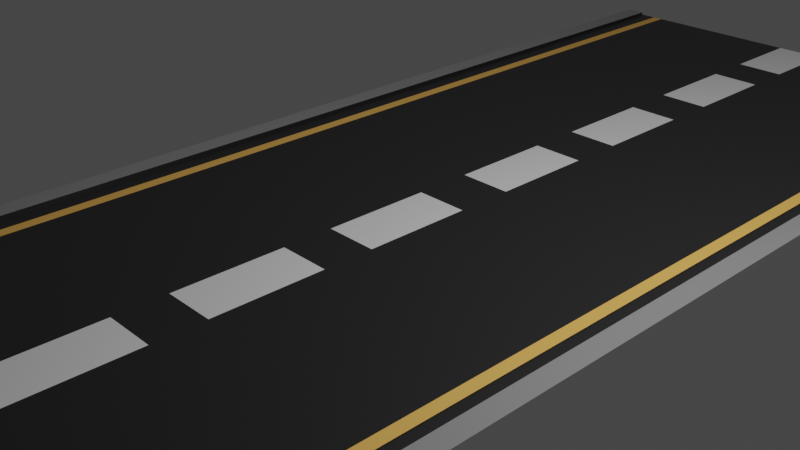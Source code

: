 # Source: Road.blend  (saved by Blender 3.1.7; exported with 4.5.12 LTS)
import bpy
from mathutils import Matrix  # noqa: F401  (used for matrix-valued properties, if any)

bpy.ops.wm.read_factory_settings(use_empty=True)
scene = bpy.context.scene
scene.name = 'Scene'

# ---- collections
col_collection = bpy.data.collections.new('Collection'); scene.collection.children.link(col_collection)
col_road_main = bpy.data.collections.new('Road_Main'); scene.collection.children.link(col_road_main)

# ---- materials (node trees are filled in below, after node groups)
mat_tar = bpy.data.materials.new('Tar')
mat_tar.alpha_threshold = 0.0
mat_tar.use_transparent_shadow = False
mat_tar.line_color = (0.0, 0.0, 0.0, 1.0)
mat_stripes = bpy.data.materials.new('Stripes')
mat_stripes.use_transparent_shadow = False
mat_concrete = bpy.data.materials.new('Concrete')
mat_concrete.use_transparent_shadow = False
mat_material = bpy.data.materials.new('Material')
mat_material.use_transparent_shadow = False

# ---- material node trees
mat_tar.use_nodes = True; mat_tar.node_tree.nodes.clear()
_N = mat_tar.node_tree.nodes; _L = mat_tar.node_tree.links
n0 = _N.new('ShaderNodeOutputMaterial'); n0.name = 'Material Output'; n0.location = (300, 300)
n1 = _N.new('ShaderNodeBsdfPrincipled'); n1.name = 'Principled BSDF'; n1.location = (10, 300)
n1.distribution = 'GGX'
n1.subsurface_method = 'RANDOM_WALK_SKIN'
n1.inputs[0].default_value = (0.02038, 0.02038, 0.02038, 1.0)
n1.inputs[2].default_value = 0.4
n1.inputs[3].default_value = 1.45
n1.inputs[27].default_value = (0.0, 0.0, 0.0, 1.0)
n1.inputs[28].default_value = 1.0
_L.new(n1.outputs[0], n0.inputs[0])
n0.is_active_output = True
mat_stripes.use_nodes = True; mat_stripes.node_tree.nodes.clear()
_N = mat_stripes.node_tree.nodes; _L = mat_stripes.node_tree.links
n0 = _N.new('ShaderNodeBsdfPrincipled'); n0.name = 'Principled BSDF'; n0.location = (10, 300)
n0.distribution = 'GGX'
n0.subsurface_method = 'RANDOM_WALK_SKIN'
n0.inputs[3].default_value = 1.45
n0.inputs[27].default_value = (0.0, 0.0, 0.0, 1.0)
n0.inputs[28].default_value = 1.0
n1 = _N.new('ShaderNodeOutputMaterial'); n1.name = 'Material Output'; n1.location = (300, 300)
_L.new(n0.outputs[0], n1.inputs[0])
n1.is_active_output = True
mat_concrete.use_nodes = True; mat_concrete.node_tree.nodes.clear()
_N = mat_concrete.node_tree.nodes; _L = mat_concrete.node_tree.links
n0 = _N.new('ShaderNodeBsdfPrincipled'); n0.name = 'Principled BSDF'; n0.location = (10, 300)
n0.distribution = 'GGX'
n0.subsurface_method = 'RANDOM_WALK_SKIN'
n0.inputs[0].default_value = (0.9258, 0.5049, 0.1119, 1.0)
n0.inputs[3].default_value = 1.45
n0.inputs[27].default_value = (0.0, 0.0, 0.0, 1.0)
n0.inputs[28].default_value = 1.0
n1 = _N.new('ShaderNodeOutputMaterial'); n1.name = 'Material Output'; n1.location = (300, 300)
_L.new(n0.outputs[0], n1.inputs[0])
n1.is_active_output = True
mat_material.use_nodes = True; mat_material.node_tree.nodes.clear()
_N = mat_material.node_tree.nodes; _L = mat_material.node_tree.links
n0 = _N.new('ShaderNodeBsdfPrincipled'); n0.name = 'Principled BSDF'; n0.location = (10, 300)
n0.distribution = 'GGX'
n0.subsurface_method = 'RANDOM_WALK_SKIN'
n0.inputs[0].default_value = (0.2812, 0.2812, 0.2812, 1.0)
n0.inputs[3].default_value = 1.45
n0.inputs[27].default_value = (0.0, 0.0, 0.0, 1.0)
n0.inputs[28].default_value = 1.0
n1 = _N.new('ShaderNodeOutputMaterial'); n1.name = 'Material Output'; n1.location = (300, 300)
_L.new(n0.outputs[0], n1.inputs[0])
n1.is_active_output = True

# ---- world
world_world = bpy.data.worlds.new('World'); scene.world = world_world
world_world.use_nodes = True; world_world.node_tree.nodes.clear()
_N = world_world.node_tree.nodes; _L = world_world.node_tree.links
n0 = _N.new('ShaderNodeOutputWorld'); n0.name = 'World Output'; n0.location = (300, 300)
n1 = _N.new('ShaderNodeBackground'); n1.name = 'Background'; n1.location = (10, 300)
n1.inputs[0].default_value = (0.05088, 0.05088, 0.05088, 1.0)
_L.new(n1.outputs[0], n0.inputs[0])
n0.is_active_output = True
world_world.color = (0.05088, 0.05088, 0.05088)
world_world.use_sun_shadow = False
world_world.sun_shadow_jitter_overblur = 0.0

# ---- cameras
cam_camera = bpy.data.cameras.new('Camera')
cam_camera.clip_end = 100.0
cam_camera.ortho_scale = 7.314

# ---- lights
light_light = bpy.data.lights.new('Light', 'POINT')
light_light.transmission_factor = 0.0
light_light.energy = 1000.0
light_light.shadow_soft_size = 0.1
light_light.shadow_maximum_resolution = 0.006
light_light.use_absolute_resolution = True

# ---- meshes
me_plane = bpy.data.meshes.new('Plane')
me_plane.from_pydata([(-1.0, -1.0, 0.0), (1.0, -1.0, 0.0), (-1.0, 1.0, 0.0), (1.0, 1.0, 0.0), (-1.0, -1.0, 0.0), (1.0, -1.0, 0.03414), (-1.0, 1.0, 0.0), (1.0, 1.0, 0.03414), (-1.0, -1.0, 0.03414), (-1.0, 1.0, 0.03414), (-1.087, -1.0, 0.03414), (-1.087, 1.0, 0.03414), (1.085, -1.0, 0.03414), (1.085, 1.0, 0.03414), (-1.0, 0.8626, 0.0), (-1.0, 0.7844, 0.0), (-1.0, 0.6298, 0.0), (-1.0, 0.5467, 0.0), (-1.0, 0.3927, 0.0), (-1.0, 0.3132, 0.0), (-1.0, 0.1594, 0.0), (-1.0, 0.07584, 0.0), (-1.0, -0.08103, 0.0), (-1.0, -0.1543, 0.0), (-1.0, -0.3159, 0.0), (-1.0, -0.39, 0.0), (-1.0, -0.5548, 0.0), (-1.0, -0.6217, 0.0), (-1.0, -0.7923, 0.0), (-1.0, -0.8548, 0.0), (1.0, -0.8548, 0.0), (1.0, -0.7923, 0.0), (1.0, -0.6217, 0.0), (1.0, -0.5548, 0.0), (1.0, -0.39, 0.0), (1.0, -0.3159, 0.0), (1.0, -0.1543, 0.0), (1.0, -0.08103, 0.0), (1.0, 0.07584, 0.0), (1.0, 0.1594, 0.0), (1.0, 0.3132, 0.0), (1.0, 0.3927, 0.0), (1.0, 0.5467, 0.0), (1.0, 0.6298, 0.0), (1.0, 0.7844, 0.0), (1.0, 0.8626, 0.0), (-1.0, 0.8824, 0.0), (-1.0, 0.7647, 0.0), (-1.0, 0.6471, 0.0), (-1.0, 0.5294, 0.0), (-1.0, 0.4118, 0.0), (-1.0, 0.2941, 0.0), (-1.0, 0.1765, 0.0), (-1.0, 0.05882, 0.0), (-1.0, -0.05882, 0.0), (-1.0, -0.1765, 0.0), (-1.0, -0.2941, 0.0), (-1.0, -0.4118, 0.0), (-1.0, -0.5294, 0.0), (-1.0, -0.6471, 0.0), (-1.0, -0.7647, 0.0), (-1.0, -0.8824, 0.0), (1.0, -0.8824, 0.03414), (1.0, -0.7647, 0.03414), (1.0, -0.6471, 0.03414), (1.0, -0.5294, 0.03414), (1.0, -0.4118, 0.03414), (1.0, -0.2941, 0.03414), (1.0, -0.1765, 0.03414), (1.0, -0.05882, 0.03414), (1.0, 0.05882, 0.03414), (1.0, 0.1765, 0.03414), (1.0, 0.2941, 0.03414), (1.0, 0.4118, 0.03414), (1.0, 0.5294, 0.03414), (1.0, 0.6471, 0.03414), (1.0, 0.7647, 0.03414), (1.0, 0.8824, 0.03414), (-1.0, 0.8824, 0.03414), (-1.0, 0.7647, 0.03414), (-1.0, 0.6471, 0.03414), (-1.0, 0.5294, 0.03414), (-1.0, 0.4118, 0.03414), (-1.0, 0.2941, 0.03414), (-1.0, 0.1765, 0.03414), (-1.0, 0.05882, 0.03414), (-1.0, -0.05882, 0.03414), (-1.0, -0.1765, 0.03414), (-1.0, -0.2941, 0.03414), (-1.0, -0.4118, 0.03414), (-1.0, -0.5294, 0.03414), (-1.0, -0.6471, 0.03414), (-1.0, -0.7647, 0.03414), (-1.0, -0.8824, 0.03414), (-1.087, 0.8824, 0.03414), (-1.087, 0.7647, 0.03414), (-1.087, 0.6471, 0.03414), (-1.087, 0.5294, 0.03414), (-1.087, 0.4118, 0.03414), (-1.087, 0.2941, 0.03414), (-1.087, 0.1765, 0.03414), (-1.087, 0.05882, 0.03414), (-1.087, -0.05882, 0.03414), (-1.087, -0.1765, 0.03414), (-1.087, -0.2941, 0.03414), (-1.087, -0.4118, 0.03414), (-1.087, -0.5294, 0.03414), (-1.087, -0.6471, 0.03414), (-1.087, -0.7647, 0.03414), (-1.087, -0.8824, 0.03414), (1.085, -0.8824, 0.03414), (1.085, -0.7647, 0.03414), (1.085, -0.6471, 0.03414), (1.085, -0.5294, 0.03414), (1.085, -0.4118, 0.03414), (1.085, -0.2941, 0.03414), (1.085, -0.1765, 0.03414), (1.085, -0.05882, 0.03414), (1.085, 0.05882, 0.03414), (1.085, 0.1765, 0.03414), (1.085, 0.2941, 0.03414), (1.085, 0.4118, 0.03414), (1.085, 0.5294, 0.03414), (1.085, 0.6471, 0.03414), (1.085, 0.7647, 0.03414), (1.085, 0.8824, 0.03414), (-0.1098, -1.0, 0.0), (0.1098, -1.0, 0.0), (0.1098, 1.0, 0.0), (-0.1098, 1.0, 0.0), (0.1098, -0.8548, 0.0), (-0.1098, -0.8548, 0.0), (0.1098, -0.7923, 0.0), (-0.1098, -0.7923, 0.0), (0.1098, -0.6217, 0.0), (-0.1098, -0.6217, 0.0), (0.1098, -0.5548, 0.0), (-0.1098, -0.5548, 0.0), (0.1098, -0.39, 0.0), (-0.1098, -0.39, 0.0), (0.1098, -0.3159, 0.0), (-0.1098, -0.3159, 0.0), (0.1098, -0.1543, 0.0), (-0.1098, -0.1543, 0.0), (0.1098, -0.08103, 0.0), (-0.1098, -0.08103, 0.0), (0.1098, 0.07584, 0.0), (-0.1098, 0.07584, 0.0), (0.1098, 0.1594, 0.0), (-0.1098, 0.1594, 0.0), (0.1098, 0.3132, 0.0), (-0.1098, 0.3132, 0.0), (0.1098, 0.3927, 0.0), (-0.1098, 0.3927, 0.0), (0.1098, 0.5467, 0.0), (-0.1098, 0.5467, 0.0), (0.1098, 0.6298, 0.0), (-0.1098, 0.6298, 0.0), (0.1098, 0.7844, 0.0), (-0.1098, 0.7844, 0.0), (0.1098, 0.8626, 0.0), (-0.1098, 0.8626, 0.0), (-0.8677, 1.0, 0.0), (-0.9173, 1.0, 0.0), (-0.8677, -0.8548, 0.0), (-0.9173, -0.8548, 0.0), (-0.8677, -0.7923, 0.0), (-0.9173, -0.7923, 0.0), (-0.8677, -0.6217, 0.0), (-0.9173, -0.6217, 0.0), (-0.8677, -0.5548, 0.0), (-0.9173, -0.5548, 0.0), (-0.8677, -0.39, 0.0), (-0.9173, -0.39, 0.0), (-0.8677, -0.3159, 0.0), (-0.9173, -0.3159, 0.0), (-0.8677, -0.1543, 0.0), (-0.9173, -0.1543, 0.0), (-0.8677, -0.08103, 0.0), (-0.9173, -0.08103, 0.0), (-0.8677, 0.07584, 0.0), (-0.9173, 0.07584, 0.0), (-0.8677, 0.1594, 0.0), (-0.9173, 0.1594, 0.0), (-0.8677, 0.3132, 0.0), (-0.9173, 0.3132, 0.0), (-0.8677, 0.3927, 0.0), (-0.9173, 0.3927, 0.0), (-0.8677, 0.5467, 0.0), (-0.9173, 0.5467, 0.0), (-0.8677, 0.6298, 0.0), (-0.9173, 0.6298, 0.0), (-0.8677, 0.7844, 0.0), (-0.9173, 0.7844, 0.0), (-0.8677, 0.8626, 0.0), (-0.9173, 0.8626, 0.0), (-0.9173, -1.0, 0.0), (-0.8677, -1.0, 0.0), (0.9477, 1.0, 0.0), (0.8981, 1.0, 0.0), (0.9477, -0.8548, 0.0), (0.8981, -0.8548, 0.0), (0.9477, -0.7923, 0.0), (0.8981, -0.7923, 0.0), (0.9477, -0.6217, 0.0), (0.8981, -0.6217, 0.0), (0.9477, -0.5548, 0.0), (0.8981, -0.5548, 0.0), (0.9477, -0.39, 0.0), (0.8981, -0.39, 0.0), (0.9477, -0.3159, 0.0), (0.8981, -0.3159, 0.0), (0.9477, -0.1543, 0.0), (0.8981, -0.1543, 0.0), (0.9477, -0.08103, 0.0), (0.8981, -0.08103, 0.0), (0.9477, 0.07584, 0.0), (0.8981, 0.07584, 0.0), (0.9477, 0.1594, 0.0), (0.8981, 0.1594, 0.0), (0.9477, 0.3132, 0.0), (0.8981, 0.3132, 0.0), (0.9477, 0.3927, 0.0), (0.8981, 0.3927, 0.0), (0.9477, 0.5467, 0.0), (0.8981, 0.5467, 0.0), (0.9477, 0.6298, 0.0), (0.8981, 0.6298, 0.0), (0.9477, 0.7844, 0.0), (0.8981, 0.7844, 0.0), (0.9477, 0.8626, 0.0), (0.8981, 0.8626, 0.0), (0.8981, -1.0, 0.0), (0.9477, -1.0, 0.0), (0.9446, 1.0, 0.00908), (0.895, 1.0, 0.00908), (0.9446, -0.8548, 0.00908), (0.895, -0.8548, 0.00908), (0.9446, -0.7923, 0.00908), (0.895, -0.7923, 0.00908), (0.9446, -0.6217, 0.00908), (0.895, -0.6217, 0.00908), (0.9446, -0.5548, 0.00908), (0.895, -0.5548, 0.00908), (0.9446, -0.39, 0.00908), (0.895, -0.39, 0.00908), (0.9446, -0.3159, 0.00908), (0.895, -0.3159, 0.00908), (0.9446, -0.1543, 0.00908), (0.895, -0.1543, 0.00908), (0.9446, -0.08103, 0.00908), (0.895, -0.08103, 0.00908), (0.9446, 0.07584, 0.00908), (0.895, 0.07584, 0.00908), (0.9446, 0.1594, 0.00908), (0.895, 0.1594, 0.00908), (0.9446, 0.3132, 0.00908), (0.895, 0.3132, 0.00908), (0.9446, 0.3927, 0.00908), (0.895, 0.3927, 0.00908), (0.9446, 0.5467, 0.00908), (0.895, 0.5467, 0.00908), (0.9446, 0.6298, 0.00908), (0.895, 0.6298, 0.00908), (0.9446, 0.7844, 0.00908), (0.895, 0.7844, 0.00908), (0.9446, 0.8626, 0.00908), (0.895, 0.8626, 0.00908), (0.895, -1.0, 0.00908), (0.9446, -1.0, 0.00908)], [(231, 199), (230, 198), (232, 201), (233, 200), (201, 203), (200, 202), (203, 205), (202, 204), (205, 207), (204, 206), (207, 209), (206, 208), (209, 211), (208, 210), (211, 213), (210, 212), (213, 215), (212, 214), (215, 217), (214, 216), (217, 219), (216, 218), (219, 221), (218, 220), (221, 223), (220, 222), (223, 225), (222, 224), (225, 227), (224, 226), (227, 229), (226, 228), (229, 231), (228, 230)], [(160, 45, 3, 128), (30, 1, 5, 62), (14, 2, 6, 46), (46, 6, 9, 78), (78, 9, 11, 94), (62, 5, 12, 110), (7, 77, 125, 13), (77, 76, 124, 125), (76, 75, 123, 124), (75, 74, 122, 123), (74, 73, 121, 122), (73, 72, 120, 121), (72, 71, 119, 120), (71, 70, 118, 119), (70, 69, 117, 118), (69, 68, 116, 117), (68, 67, 115, 116), (67, 66, 114, 115), (66, 65, 113, 114), (65, 64, 112, 113), (64, 63, 111, 112), (63, 62, 110, 111), (8, 93, 109, 10), (93, 92, 108, 109), (92, 91, 107, 108), (91, 90, 106, 107), (90, 89, 105, 106), (89, 88, 104, 105), (88, 87, 103, 104), (87, 86, 102, 103), (86, 85, 101, 102), (85, 84, 100, 101), (84, 83, 99, 100), (83, 82, 98, 99), (82, 81, 97, 98), (81, 80, 96, 97), (80, 79, 95, 96), (79, 78, 94, 95), (4, 61, 93, 8), (61, 60, 92, 93), (60, 59, 91, 92), (59, 58, 90, 91), (58, 57, 89, 90), (57, 56, 88, 89), (56, 55, 87, 88), (55, 54, 86, 87), (54, 53, 85, 86), (53, 52, 84, 85), (52, 51, 83, 84), (51, 50, 82, 83), (50, 49, 81, 82), (49, 48, 80, 81), (48, 47, 79, 80), (47, 46, 78, 79), (0, 29, 61, 4), (29, 28, 60, 61), (28, 27, 59, 60), (27, 26, 58, 59), (26, 25, 57, 58), (25, 24, 56, 57), (24, 23, 55, 56), (23, 22, 54, 55), (22, 21, 53, 54), (21, 20, 52, 53), (20, 19, 51, 52), (19, 18, 50, 51), (18, 17, 49, 50), (17, 16, 48, 49), (16, 15, 47, 48), (15, 14, 46, 47), (3, 45, 77, 7), (45, 44, 76, 77), (44, 43, 75, 76), (43, 42, 74, 75), (42, 41, 73, 74), (41, 40, 72, 73), (40, 39, 71, 72), (39, 38, 70, 71), (38, 37, 69, 70), (37, 36, 68, 69), (36, 35, 67, 68), (35, 34, 66, 67), (34, 33, 65, 66), (33, 32, 64, 65), (32, 31, 63, 64), (31, 30, 62, 63), (127, 1, 30, 130), (130, 30, 31, 132), (132, 31, 32, 134), (134, 32, 33, 136), (136, 33, 34, 138), (138, 34, 35, 140), (140, 35, 36, 142), (142, 36, 37, 144), (144, 37, 38, 146), (146, 38, 39, 148), (148, 39, 40, 150), (150, 40, 41, 152), (152, 41, 42, 154), (154, 42, 43, 156), (156, 43, 44, 158), (158, 44, 45, 160), (192, 159, 161, 194), (159, 158, 160, 161), (190, 157, 159, 192), (157, 156, 158, 159), (188, 155, 157, 190), (155, 154, 156, 157), (186, 153, 155, 188), (153, 152, 154, 155), (184, 151, 153, 186), (151, 150, 152, 153), (182, 149, 151, 184), (149, 148, 150, 151), (180, 147, 149, 182), (147, 146, 148, 149), (178, 145, 147, 180), (145, 144, 146, 147), (176, 143, 145, 178), (143, 142, 144, 145), (174, 141, 143, 176), (141, 140, 142, 143), (172, 139, 141, 174), (139, 138, 140, 141), (170, 137, 139, 172), (137, 136, 138, 139), (168, 135, 137, 170), (135, 134, 136, 137), (166, 133, 135, 168), (133, 132, 134, 135), (164, 131, 133, 166), (131, 130, 132, 133), (197, 126, 131, 164), (126, 127, 130, 131), (194, 161, 129, 162), (161, 160, 128, 129), (14, 195, 163, 2), (195, 194, 162, 163), (0, 196, 165, 29), (196, 197, 164, 165), (29, 165, 167, 28), (165, 164, 166, 167), (28, 167, 169, 27), (167, 166, 168, 169), (27, 169, 171, 26), (169, 168, 170, 171), (26, 171, 173, 25), (171, 170, 172, 173), (25, 173, 175, 24), (173, 172, 174, 175), (24, 175, 177, 23), (175, 174, 176, 177), (23, 177, 179, 22), (177, 176, 178, 179), (22, 179, 181, 21), (179, 178, 180, 181), (21, 181, 183, 20), (181, 180, 182, 183), (20, 183, 185, 19), (183, 182, 184, 185), (19, 185, 187, 18), (185, 184, 186, 187), (18, 187, 189, 17), (187, 186, 188, 189), (17, 189, 191, 16), (189, 188, 190, 191), (16, 191, 193, 15), (191, 190, 192, 193), (15, 193, 195, 14), (193, 192, 194, 195), (267, 266, 234, 235), (268, 269, 236, 237), (237, 236, 238, 239), (239, 238, 240, 241), (241, 240, 242, 243), (243, 242, 244, 245), (245, 244, 246, 247), (247, 246, 248, 249), (249, 248, 250, 251), (251, 250, 252, 253), (253, 252, 254, 255), (255, 254, 256, 257), (257, 256, 258, 259), (259, 258, 260, 261), (261, 260, 262, 263), (263, 262, 264, 265), (265, 264, 266, 267)])
me_plane.polygons.foreach_set('material_index', [0, 0, 0, 0, 3, 3, 3, 3, 3, 3, 3, 3, 3, 3, 3, 3, 3, 3, 3, 3, 3, 3, 3, 3, 3, 3, 3, 3, 3, 3, 3, 3, 3, 3, 3, 3, 3, 3, 0, 0, 0, 0, 0, 0, 0, 0, 0, 0, 0, 0, 0, 0, 0, 0, 0, 0, 0, 0, 0, 0, 0, 0, 0, 0, 0, 0, 0, 0, 0, 0, 0, 0, 0, 0, 0, 0, 0, 0, 0, 0, 0, 0, 0, 0, 0, 0, 0, 0, 0, 0, 0, 0, 0, 0, 0, 0, 0, 0, 0, 0, 0, 0, 0, 0, 0, 1, 0, 0, 0, 1, 0, 0, 0, 1, 0, 0, 0, 1, 0, 0, 0, 1, 0, 0, 0, 1, 0, 0, 0, 1, 0, 0, 0, 1, 0, 1, 0, 2, 0, 2, 0, 2, 0, 2, 0, 2, 0, 2, 0, 2, 0, 2, 0, 2, 0, 2, 0, 2, 0, 2, 0, 2, 0, 2, 0, 2, 0, 2, 0, 2, 2, 2, 2, 2, 2, 2, 2, 2, 2, 2, 2, 2, 2, 2, 2, 2, 2])
_uv = me_plane.uv_layers.new(name='UVMap')
_uv.uv.foreach_set('vector', [0.6667, 0.9412, 1.0, 0.9412, 1.0, 1.0, 0.6667, 1.0, 1.0, 0.05882, 1.0, 0.0, 1.0, 0.0, 1.0, 0.05882, 0.0, 0.9412, 0.0, 1.0, 0.0, 1.0, 0.0, 0.9412, 0.0, 0.9412, 0.0, 1.0, 0.0, 1.0, 0.0, 0.9412, 0.0, 0.9412, 0.0, 1.0, 0.0, 1.0, 0.0, 0.9412, 1.0, 0.05882, 1.0, 0.0, 1.0, 0.0, 1.0, 0.05882, 1.0, 1.0, 1.0, 0.9412, 1.0, 0.9412, 1.0, 1.0, 1.0, 0.9412, 1.0, 0.8824, 1.0, 0.8824, 1.0, 0.9412, 1.0, 0.8824, 1.0, 0.8235, 1.0, 0.8235, 1.0, 0.8824, 1.0, 0.8235, 1.0, 0.7647, 1.0, 0.7647, 1.0, 0.8235, 1.0, 0.7647, 1.0, 0.7059, 1.0, 0.7059, 1.0, 0.7647, 1.0, 0.7059, 1.0, 0.6471, 1.0, 0.6471, 1.0, 0.7059, 1.0, 0.6471, 1.0, 0.5882, 1.0, 0.5882, 1.0, 0.6471, 1.0, 0.5882, 1.0, 0.5294, 1.0, 0.5294, 1.0, 0.5882, 1.0, 0.5294, 1.0, 0.4706, 1.0, 0.4706, 1.0, 0.5294, 1.0, 0.4706, 1.0, 0.4118, 1.0, 0.4118, 1.0, 0.4706, 1.0, 0.4118, 1.0, 0.3529, 1.0, 0.3529, 1.0, 0.4118, 1.0, 0.3529, 1.0, 0.2941, 1.0, 0.2941, 1.0, 0.3529, 1.0, 0.2941, 1.0, 0.2353, 1.0, 0.2353, 1.0, 0.2941, 1.0, 0.2353, 1.0, 0.1765, 1.0, 0.1765, 1.0, 0.2353, 1.0, 0.1765, 1.0, 0.1176, 1.0, 0.1176, 1.0, 0.1765, 1.0, 0.1176, 1.0, 0.05882, 1.0, 0.05882, 1.0, 0.1176, 0.0, 0.0, 0.0, 0.05882, 0.0, 0.05882, 0.0, 0.0, 0.0, 0.05882, 0.0, 0.1176, 0.0, 0.1176, 0.0, 0.05882, 0.0, 0.1176, 0.0, 0.1765, 0.0, 0.1765, 0.0, 0.1176, 0.0, 0.1765, 0.0, 0.2353, 0.0, 0.2353, 0.0, 0.1765, 0.0, 0.2353, 0.0, 0.2941, 0.0, 0.2941, 0.0, 0.2353, 0.0, 0.2941, 0.0, 0.3529, 0.0, 0.3529, 0.0, 0.2941, 0.0, 0.3529, 0.0, 0.4118, 0.0, 0.4118, 0.0, 0.3529, 0.0, 0.4118, 0.0, 0.4706, 0.0, 0.4706, 0.0, 0.4118, 0.0, 0.4706, 0.0, 0.5294, 0.0, 0.5294, 0.0, 0.4706, 0.0, 0.5294, 0.0, 0.5882, 0.0, 0.5882, 0.0, 0.5294, 0.0, 0.5882, 0.0, 0.6471, 0.0, 0.6471, 0.0, 0.5882, 0.0, 0.6471, 0.0, 0.7059, 0.0, 0.7059, 0.0, 0.6471, 0.0, 0.7059, 0.0, 0.7647, 0.0, 0.7647, 0.0, 0.7059, 0.0, 0.7647, 0.0, 0.8235, 0.0, 0.8235, 0.0, 0.7647, 0.0, 0.8235, 0.0, 0.8824, 0.0, 0.8824, 0.0, 0.8235, 0.0, 0.8824, 0.0, 0.9412, 0.0, 0.9412, 0.0, 0.8824, 0.0, 0.0, 0.0, 0.05882, 0.0, 0.05882, 0.0, 0.0, 0.0, 0.05882, 0.0, 0.1176, 0.0, 0.1176, 0.0, 0.05882, 0.0, 0.1176, 0.0, 0.1765, 0.0, 0.1765, 0.0, 0.1176, 0.0, 0.1765, 0.0, 0.2353, 0.0, 0.2353, 0.0, 0.1765, 0.0, 0.2353, 0.0, 0.2941, 0.0, 0.2941, 0.0, 0.2353, 0.0, 0.2941, 0.0, 0.3529, 0.0, 0.3529, 0.0, 0.2941, 0.0, 0.3529, 0.0, 0.4118, 0.0, 0.4118, 0.0, 0.3529, 0.0, 0.4118, 0.0, 0.4706, 0.0, 0.4706, 0.0, 0.4118, 0.0, 0.4706, 0.0, 0.5294, 0.0, 0.5294, 0.0, 0.4706, 0.0, 0.5294, 0.0, 0.5882, 0.0, 0.5882, 0.0, 0.5294, 0.0, 0.5882, 0.0, 0.6471, 0.0, 0.6471, 0.0, 0.5882, 0.0, 0.6471, 0.0, 0.7059, 0.0, 0.7059, 0.0, 0.6471, 0.0, 0.7059, 0.0, 0.7647, 0.0, 0.7647, 0.0, 0.7059, 0.0, 0.7647, 0.0, 0.8235, 0.0, 0.8235, 0.0, 0.7647, 0.0, 0.8235, 0.0, 0.8824, 0.0, 0.8824, 0.0, 0.8235, 0.0, 0.8824, 0.0, 0.9412, 0.0, 0.9412, 0.0, 0.8824, 0.0, 0.0, 0.0, 0.05882, 0.0, 0.05882, 0.0, 0.0, 0.0, 0.05882, 0.0, 0.1176, 0.0, 0.1176, 0.0, 0.05882, 0.0, 0.1176, 0.0, 0.1765, 0.0, 0.1765, 0.0, 0.1176, 0.0, 0.1765, 0.0, 0.2353, 0.0, 0.2353, 0.0, 0.1765, 0.0, 0.2353, 0.0, 0.2941, 0.0, 0.2941, 0.0, 0.2353, 0.0, 0.2941, 0.0, 0.3529, 0.0, 0.3529, 0.0, 0.2941, 0.0, 0.3529, 0.0, 0.4118, 0.0, 0.4118, 0.0, 0.3529, 0.0, 0.4118, 0.0, 0.4706, 0.0, 0.4706, 0.0, 0.4118, 0.0, 0.4706, 0.0, 0.5294, 0.0, 0.5294, 0.0, 0.4706, 0.0, 0.5294, 0.0, 0.5882, 0.0, 0.5882, 0.0, 0.5294, 0.0, 0.5882, 0.0, 0.6471, 0.0, 0.6471, 0.0, 0.5882, 0.0, 0.6471, 0.0, 0.7059, 0.0, 0.7059, 0.0, 0.6471, 0.0, 0.7059, 0.0, 0.7647, 0.0, 0.7647, 0.0, 0.7059, 0.0, 0.7647, 0.0, 0.8235, 0.0, 0.8235, 0.0, 0.7647, 0.0, 0.8235, 0.0, 0.8824, 0.0, 0.8824, 0.0, 0.8235, 0.0, 0.8824, 0.0, 0.9412, 0.0, 0.9412, 0.0, 0.8824, 1.0, 1.0, 1.0, 0.9412, 1.0, 0.9412, 1.0, 1.0, 1.0, 0.9412, 1.0, 0.8824, 1.0, 0.8824, 1.0, 0.9412, 1.0, 0.8824, 1.0, 0.8235, 1.0, 0.8235, 1.0, 0.8824, 1.0, 0.8235, 1.0, 0.7647, 1.0, 0.7647, 1.0, 0.8235, 1.0, 0.7647, 1.0, 0.7059, 1.0, 0.7059, 1.0, 0.7647, 1.0, 0.7059, 1.0, 0.6471, 1.0, 0.6471, 1.0, 0.7059, 1.0, 0.6471, 1.0, 0.5882, 1.0, 0.5882, 1.0, 0.6471, 1.0, 0.5882, 1.0, 0.5294, 1.0, 0.5294, 1.0, 0.5882, 1.0, 0.5294, 1.0, 0.4706, 1.0, 0.4706, 1.0, 0.5294, 1.0, 0.4706, 1.0, 0.4118, 1.0, 0.4118, 1.0, 0.4706, 1.0, 0.4118, 1.0, 0.3529, 1.0, 0.3529, 1.0, 0.4118, 1.0, 0.3529, 1.0, 0.2941, 1.0, 0.2941, 1.0, 0.3529, 1.0, 0.2941, 1.0, 0.2353, 1.0, 0.2353, 1.0, 0.2941, 1.0, 0.2353, 1.0, 0.1765, 1.0, 0.1765, 1.0, 0.2353, 1.0, 0.1765, 1.0, 0.1176, 1.0, 0.1176, 1.0, 0.1765, 1.0, 0.1176, 1.0, 0.05882, 1.0, 0.05882, 1.0, 0.1176, 0.6667, 0.0, 1.0, 0.0, 1.0, 0.05882, 0.6667, 0.05882, 0.6667, 0.05882, 1.0, 0.05882, 1.0, 0.1176, 0.6667, 0.1176, 0.6667, 0.1176, 1.0, 0.1176, 1.0, 0.1765, 0.6667, 0.1765, 0.6667, 0.1765, 1.0, 0.1765, 1.0, 0.2353, 0.6667, 0.2353, 0.6667, 0.2353, 1.0, 0.2353, 1.0, 0.2941, 0.6667, 0.2941, 0.6667, 0.2941, 1.0, 0.2941, 1.0, 0.3529, 0.6667, 0.3529, 0.6667, 0.3529, 1.0, 0.3529, 1.0, 0.4118, 0.6667, 0.4118, 0.6667, 0.4118, 1.0, 0.4118, 1.0, 0.4706, 0.6667, 0.4706, 0.6667, 0.4706, 1.0, 0.4706, 1.0, 0.5294, 0.6667, 0.5294, 0.6667, 0.5294, 1.0, 0.5294, 1.0, 0.5882, 0.6667, 0.5882, 0.6667, 0.5882, 1.0, 0.5882, 1.0, 0.6471, 0.6667, 0.6471, 0.6667, 0.6471, 1.0, 0.6471, 1.0, 0.7059, 0.6667, 0.7059, 0.6667, 0.7059, 1.0, 0.7059, 1.0, 0.7647, 0.6667, 0.7647, 0.6667, 0.7647, 1.0, 0.7647, 1.0, 0.8235, 0.6667, 0.8235, 0.6667, 0.8235, 1.0, 0.8235, 1.0, 0.8824, 0.6667, 0.8824, 0.6667, 0.8824, 1.0, 0.8824, 1.0, 0.9412, 0.6667, 0.9412, 0.176, 0.8824, 0.3333, 0.8824, 0.3333, 0.9412, 0.176, 0.9412, 0.3333, 0.8824, 0.6667, 0.8824, 0.6667, 0.9412, 0.3333, 0.9412, 0.176, 0.8235, 0.3333, 0.8235, 0.3333, 0.8824, 0.176, 0.8824, 0.3333, 0.8235, 0.6667, 0.8235, 0.6667, 0.8824, 0.3333, 0.8824, 0.176, 0.7647, 0.3333, 0.7647, 0.3333, 0.8235, 0.176, 0.8235, 0.3333, 0.7647, 0.6667, 0.7647, 0.6667, 0.8235, 0.3333, 0.8235, 0.176, 0.7059, 0.3333, 0.7059, 0.3333, 0.7647, 0.176, 0.7647, 0.3333, 0.7059, 0.6667, 0.7059, 0.6667, 0.7647, 0.3333, 0.7647, 0.176, 0.6471, 0.3333, 0.6471, 0.3333, 0.7059, 0.176, 0.7059, 0.3333, 0.6471, 0.6667, 0.6471, 0.6667, 0.7059, 0.3333, 0.7059, 0.176, 0.5882, 0.3333, 0.5882, 0.3333, 0.6471, 0.176, 0.6471, 0.3333, 0.5882, 0.6667, 0.5882, 0.6667, 0.6471, 0.3333, 0.6471, 0.176, 0.5294, 0.3333, 0.5294, 0.3333, 0.5882, 0.176, 0.5882, 0.3333, 0.5294, 0.6667, 0.5294, 0.6667, 0.5882, 0.3333, 0.5882, 0.176, 0.4706, 0.3333, 0.4706, 0.3333, 0.5294, 0.176, 0.5294, 0.3333, 0.4706, 0.6667, 0.4706, 0.6667, 0.5294, 0.3333, 0.5294, 0.176, 0.4118, 0.3333, 0.4118, 0.3333, 0.4706, 0.176, 0.4706, 0.3333, 0.4118, 0.6667, 0.4118, 0.6667, 0.4706, 0.3333, 0.4706, 0.176, 0.3529, 0.3333, 0.3529, 0.3333, 0.4118, 0.176, 0.4118, 0.3333, 0.3529, 0.6667, 0.3529, 0.6667, 0.4118, 0.3333, 0.4118, 0.176, 0.2941, 0.3333, 0.2941, 0.3333, 0.3529, 0.176, 0.3529, 0.3333, 0.2941, 0.6667, 0.2941, 0.6667, 0.3529, 0.3333, 0.3529, 0.176, 0.2353, 0.3333, 0.2353, 0.3333, 0.2941, 0.176, 0.2941, 0.3333, 0.2353, 0.6667, 0.2353, 0.6667, 0.2941, 0.3333, 0.2941, 0.176, 0.1765, 0.3333, 0.1765, 0.3333, 0.2353, 0.176, 0.2353, 0.3333, 0.1765, 0.6667, 0.1765, 0.6667, 0.2353, 0.3333, 0.2353, 0.176, 0.1176, 0.3333, 0.1176, 0.3333, 0.1765, 0.176, 0.1765, 0.3333, 0.1176, 0.6667, 0.1176, 0.6667, 0.1765, 0.3333, 0.1765, 0.176, 0.05882, 0.3333, 0.05882, 0.3333, 0.1176, 0.176, 0.1176, 0.3333, 0.05882, 0.6667, 0.05882, 0.6667, 0.1176, 0.3333, 0.1176, 0.176, 0.0, 0.3333, 0.0, 0.3333, 0.05882, 0.176, 0.05882, 0.3333, 0.0, 0.6667, 0.0, 0.6667, 0.05882, 0.3333, 0.05882, 0.176, 0.9412, 0.3333, 0.9412, 0.3333, 1.0, 0.176, 1.0, 0.3333, 0.9412, 0.6667, 0.9412, 0.6667, 1.0, 0.3333, 1.0, 0.0, 0.9412, 0.1574, 0.9412, 0.1574, 1.0, 0.0, 1.0, 0.1574, 0.9412, 0.176, 0.9412, 0.176, 1.0, 0.1574, 1.0, 0.0, 0.0, 0.1574, 0.0, 0.1574, 0.05882, 0.0, 0.05882, 0.1574, 0.0, 0.176, 0.0, 0.176, 0.05882, 0.1574, 0.05882, 0.0, 0.05882, 0.1574, 0.05882, 0.1574, 0.1176, 0.0, 0.1176, 0.1574, 0.05882, 0.176, 0.05882, 0.176, 0.1176, 0.1574, 0.1176, 0.0, 0.1176, 0.1574, 0.1176, 0.1574, 0.1765, 0.0, 0.1765, 0.1574, 0.1176, 0.176, 0.1176, 0.176, 0.1765, 0.1574, 0.1765, 0.0, 0.1765, 0.1574, 0.1765, 0.1574, 0.2353, 0.0, 0.2353, 0.1574, 0.1765, 0.176, 0.1765, 0.176, 0.2353, 0.1574, 0.2353, 0.0, 0.2353, 0.1574, 0.2353, 0.1574, 0.2941, 0.0, 0.2941, 0.1574, 0.2353, 0.176, 0.2353, 0.176, 0.2941, 0.1574, 0.2941, 0.0, 0.2941, 0.1574, 0.2941, 0.1574, 0.3529, 0.0, 0.3529, 0.1574, 0.2941, 0.176, 0.2941, 0.176, 0.3529, 0.1574, 0.3529, 0.0, 0.3529, 0.1574, 0.3529, 0.1574, 0.4118, 0.0, 0.4118, 0.1574, 0.3529, 0.176, 0.3529, 0.176, 0.4118, 0.1574, 0.4118, 0.0, 0.4118, 0.1574, 0.4118, 0.1574, 0.4706, 0.0, 0.4706, 0.1574, 0.4118, 0.176, 0.4118, 0.176, 0.4706, 0.1574, 0.4706, 0.0, 0.4706, 0.1574, 0.4706, 0.1574, 0.5294, 0.0, 0.5294, 0.1574, 0.4706, 0.176, 0.4706, 0.176, 0.5294, 0.1574, 0.5294, 0.0, 0.5294, 0.1574, 0.5294, 0.1574, 0.5882, 0.0, 0.5882, 0.1574, 0.5294, 0.176, 0.5294, 0.176, 0.5882, 0.1574, 0.5882, 0.0, 0.5882, 0.1574, 0.5882, 0.1574, 0.6471, 0.0, 0.6471, 0.1574, 0.5882, 0.176, 0.5882, 0.176, 0.6471, 0.1574, 0.6471, 0.0, 0.6471, 0.1574, 0.6471, 0.1574, 0.7059, 0.0, 0.7059, 0.1574, 0.6471, 0.176, 0.6471, 0.176, 0.7059, 0.1574, 0.7059, 0.0, 0.7059, 0.1574, 0.7059, 0.1574, 0.7647, 0.0, 0.7647, 0.1574, 0.7059, 0.176, 0.7059, 0.176, 0.7647, 0.1574, 0.7647, 0.0, 0.7647, 0.1574, 0.7647, 0.1574, 0.8235, 0.0, 0.8235, 0.1574, 0.7647, 0.176, 0.7647, 0.176, 0.8235, 0.1574, 0.8235, 0.0, 0.8235, 0.1574, 0.8235, 0.1574, 0.8824, 0.0, 0.8824, 0.1574, 0.8235, 0.176, 0.8235, 0.176, 0.8824, 0.1574, 0.8824, 0.0, 0.8824, 0.1574, 0.8824, 0.1574, 0.9412, 0.0, 0.9412, 0.1574, 0.8824, 0.176, 0.8824, 0.176, 0.9412, 0.1574, 0.9412, 0.1574, 0.9412, 0.176, 0.9412, 0.176, 1.0, 0.1574, 1.0, 0.1574, 0.0, 0.176, 0.0, 0.176, 0.05882, 0.1574, 0.05882, 0.1574, 0.05882, 0.176, 0.05882, 0.176, 0.1176, 0.1574, 0.1176, 0.1574, 0.1176, 0.176, 0.1176, 0.176, 0.1765, 0.1574, 0.1765, 0.1574, 0.1765, 0.176, 0.1765, 0.176, 0.2353, 0.1574, 0.2353, 0.1574, 0.2353, 0.176, 0.2353, 0.176, 0.2941, 0.1574, 0.2941, 0.1574, 0.2941, 0.176, 0.2941, 0.176, 0.3529, 0.1574, 0.3529, 0.1574, 0.3529, 0.176, 0.3529, 0.176, 0.4118, 0.1574, 0.4118, 0.1574, 0.4118, 0.176, 0.4118, 0.176, 0.4706, 0.1574, 0.4706, 0.1574, 0.4706, 0.176, 0.4706, 0.176, 0.5294, 0.1574, 0.5294, 0.1574, 0.5294, 0.176, 0.5294, 0.176, 0.5882, 0.1574, 0.5882, 0.1574, 0.5882, 0.176, 0.5882, 0.176, 0.6471, 0.1574, 0.6471, 0.1574, 0.6471, 0.176, 0.6471, 0.176, 0.7059, 0.1574, 0.7059, 0.1574, 0.7059, 0.176, 0.7059, 0.176, 0.7647, 0.1574, 0.7647, 0.1574, 0.7647, 0.176, 0.7647, 0.176, 0.8235, 0.1574, 0.8235, 0.1574, 0.8235, 0.176, 0.8235, 0.176, 0.8824, 0.1574, 0.8824, 0.1574, 0.8824, 0.176, 0.8824, 0.176, 0.9412, 0.1574, 0.9412])
me_plane.materials.append(mat_tar)
me_plane.materials.append(mat_stripes)
me_plane.materials.append(mat_concrete)
me_plane.materials.append(mat_material)
me_plane.use_remesh_fix_poles = True
me_plane.use_remesh_preserve_attributes = False
me_plane.update()

# ---- objects
ob_light = bpy.data.objects.new('Light', light_light)
ob_camera = bpy.data.objects.new('Camera', cam_camera)
ob_road = bpy.data.objects.new('Road', me_plane)

# ---- transforms, parenting, visibility, modifiers, constraints
ob_light.location = (4.076, 1.005, 5.904)
ob_light.rotation_euler = (0.6503, 0.05522, 1.866)
ob_light.lock_rotations_4d = False
ob_light.empty_display_type = 'ARROWS'
ob_light.color = (0.0, 0.0, 0.0, 0.0)
ob_light.lineart.crease_threshold = 0.0
ob_camera.location = (7.359, -6.926, 4.958)
ob_camera.rotation_euler = (1.109, 0.0, 0.8149)
ob_camera.lock_rotations_4d = False
ob_camera.empty_display_type = 'ARROWS'
ob_camera.color = (0.0, 0.0, 0.0, 0.0)
ob_camera.display_type = 'WIRE'
ob_camera.lineart.crease_threshold = 0.0
ob_road.location = (0.0, 0.0, 0.0)
ob_road.scale = (2.763, 8.0, 1.0)

# ---- collection membership
col_collection.objects.link(ob_light)
col_collection.objects.link(ob_camera)
col_road_main.objects.link(ob_road)

# ---- scene / render settings (as saved in the file)
scene.camera = ob_camera
scene.frame_start = 1; scene.frame_end = 250; scene.frame_set(1)
scene.render.engine = 'BLENDER_EEVEE_NEXT'
scene.cycles.sampling_pattern = 'TABULATED_SOBOL'
scene.cycles.use_light_tree = False
scene.view_settings.view_transform = 'Filmic'
bpy.context.view_layer.update()
